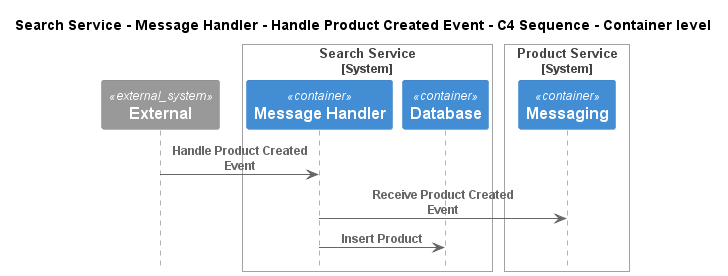

The diagram above was rendered by PlantUML. Its source (embedded in the PNG):
@startuml
!pragma layout smetana
!include ..\..\..\..\..\..\..\.c4s\C4_Sequence.puml

title Search Service - Message Handler - Handle Product Created Event - C4 Sequence - Container level

System_Ext(C4InterFlow.SoftwareSystems.ExternalSystem, "External", "")

System_Boundary(ECommercePlatform.SoftwareSystems.SearchService, "Search Service")
    Container(ECommercePlatform.SoftwareSystems.SearchService.Containers.MessageHandler, "Message Handler", "", "")
    Container(ECommercePlatform.SoftwareSystems.SearchService.Containers.Database, "Database", "", "")
Boundary_End()

System_Boundary(ECommercePlatform.SoftwareSystems.ProductService, "Product Service")
    Container(ECommercePlatform.SoftwareSystems.ProductService.Containers.Messaging, "Messaging", "", "")
Boundary_End()

Rel(C4InterFlow.SoftwareSystems.ExternalSystem, ECommercePlatform.SoftwareSystems.SearchService.Containers.MessageHandler, "Handle Product Created Event")
Rel(ECommercePlatform.SoftwareSystems.SearchService.Containers.MessageHandler, ECommercePlatform.SoftwareSystems.ProductService.Containers.Messaging, "Receive Product Created Event")
Rel(ECommercePlatform.SoftwareSystems.SearchService.Containers.MessageHandler, ECommercePlatform.SoftwareSystems.SearchService.Containers.Database, "Insert Product")


@enduml